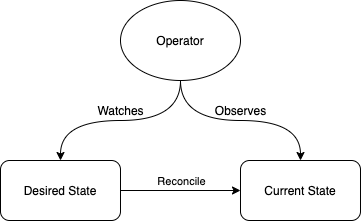

The diagram above was exported from draw.io. Its source (the exported page's mxGraphModel, read from the mxfile embedded in the PNG):
<mxGraphModel dx="2066" dy="737" grid="1" gridSize="10" guides="1" tooltips="1" connect="1" arrows="1" fold="1" page="1" pageScale="1" pageWidth="827" pageHeight="1169" math="0" shadow="0">
  <root>
    <mxCell id="0" />
    <mxCell id="1" parent="0" />
    <mxCell id="L-Sxcf_2qcA21rpxR9aA-1" value="Desired State" style="rounded=1;whiteSpace=wrap;html=1;" vertex="1" parent="1">
      <mxGeometry x="80" y="210" width="120" height="60" as="geometry" />
    </mxCell>
    <mxCell id="L-Sxcf_2qcA21rpxR9aA-2" value="Current State" style="rounded=1;whiteSpace=wrap;html=1;" vertex="1" parent="1">
      <mxGeometry x="320" y="210" width="120" height="60" as="geometry" />
    </mxCell>
    <mxCell id="L-Sxcf_2qcA21rpxR9aA-4" value="" style="endArrow=classic;html=1;exitX=1;exitY=0.5;exitDx=0;exitDy=0;entryX=0;entryY=0.5;entryDx=0;entryDy=0;" edge="1" parent="1" source="L-Sxcf_2qcA21rpxR9aA-1" target="L-Sxcf_2qcA21rpxR9aA-2">
      <mxGeometry width="50" height="50" relative="1" as="geometry">
        <mxPoint x="390" y="430" as="sourcePoint" />
        <mxPoint x="440" y="380" as="targetPoint" />
      </mxGeometry>
    </mxCell>
    <mxCell id="L-Sxcf_2qcA21rpxR9aA-7" value="Reconcile" style="edgeLabel;html=1;align=center;verticalAlign=middle;resizable=0;points=[];" vertex="1" connectable="0" parent="L-Sxcf_2qcA21rpxR9aA-4">
      <mxGeometry x="-0.15" y="1" relative="1" as="geometry">
        <mxPoint x="9" y="-9" as="offset" />
      </mxGeometry>
    </mxCell>
    <mxCell id="L-Sxcf_2qcA21rpxR9aA-21" value="" style="edgeStyle=orthogonalEdgeStyle;curved=1;rounded=0;orthogonalLoop=1;jettySize=auto;html=1;entryX=0.5;entryY=0;entryDx=0;entryDy=0;" edge="1" parent="1" source="L-Sxcf_2qcA21rpxR9aA-8" target="L-Sxcf_2qcA21rpxR9aA-2">
      <mxGeometry relative="1" as="geometry">
        <mxPoint x="390" y="180" as="targetPoint" />
      </mxGeometry>
    </mxCell>
    <mxCell id="L-Sxcf_2qcA21rpxR9aA-23" value="" style="edgeStyle=orthogonalEdgeStyle;curved=1;rounded=0;orthogonalLoop=1;jettySize=auto;html=1;entryX=0.5;entryY=0;entryDx=0;entryDy=0;" edge="1" parent="1" source="L-Sxcf_2qcA21rpxR9aA-8" target="L-Sxcf_2qcA21rpxR9aA-1">
      <mxGeometry relative="1" as="geometry">
        <mxPoint x="140" y="180" as="targetPoint" />
      </mxGeometry>
    </mxCell>
    <mxCell id="L-Sxcf_2qcA21rpxR9aA-8" value="Operator" style="ellipse;whiteSpace=wrap;html=1;" vertex="1" parent="1">
      <mxGeometry x="200" y="50" width="120" height="80" as="geometry" />
    </mxCell>
    <mxCell id="L-Sxcf_2qcA21rpxR9aA-24" value="Watches" style="text;html=1;align=center;verticalAlign=middle;resizable=0;points=[];autosize=1;" vertex="1" parent="1">
      <mxGeometry x="170" y="150" width="60" height="20" as="geometry" />
    </mxCell>
    <mxCell id="L-Sxcf_2qcA21rpxR9aA-25" value="Observes" style="text;html=1;align=center;verticalAlign=middle;resizable=0;points=[];autosize=1;" vertex="1" parent="1">
      <mxGeometry x="285" y="150" width="70" height="20" as="geometry" />
    </mxCell>
  </root>
</mxGraphModel>